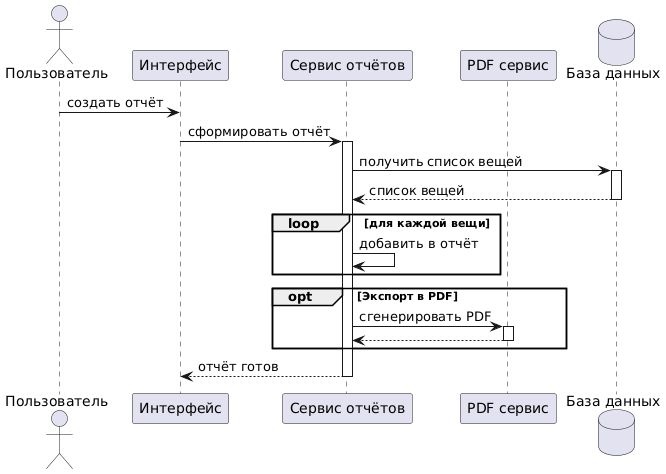

The diagram above was rendered by PlantUML. Its source (embedded in the PNG):
@startuml
actor "Пользователь" as User
participant "Интерфейс" as UI
participant "Сервис отчётов" as ReportService
participant "PDF сервис" as PDF
database "База данных" as DB

User -> UI : создать отчёт
UI -> ReportService : сформировать отчёт
activate ReportService

ReportService -> DB : получить список вещей
activate DB
DB --> ReportService : список вещей
deactivate DB

loop для каждой вещи
  ReportService -> ReportService : добавить в отчёт
end

opt Экспорт в PDF
  ReportService -> PDF : сгенерировать PDF
  activate PDF
  PDF --> ReportService
  deactivate PDF
end

ReportService --> UI : отчёт готов
deactivate ReportService
@enduml